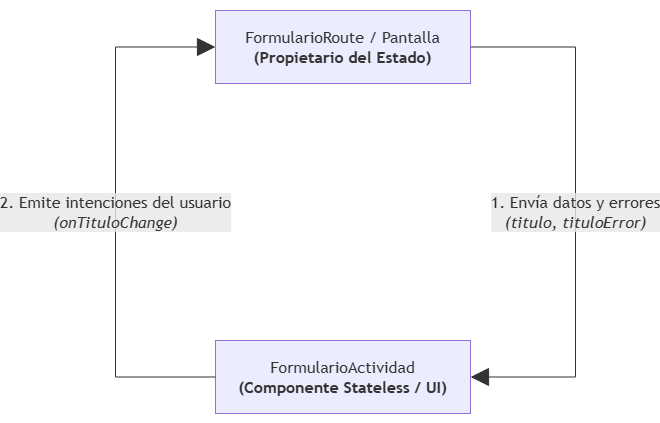

The diagram above was exported from draw.io. Its source (the exported page's mxGraphModel, read from the mxfile embedded in the PNG):
<mxGraphModel dx="1012" dy="563" grid="1" gridSize="10" guides="1" tooltips="1" connect="1" arrows="1" fold="1" page="1" pageScale="1" pageWidth="827" pageHeight="1169" math="0" shadow="0">
  <root>
    <mxCell id="0" />
    <mxCell id="1" parent="0" />
    <UserObject label="" mermaidData="{&#10;  &quot;data&quot;: &quot;graph TD\n    %% Entidades\n    StateOwner[\&quot;FormularioRoute / Pantalla&lt;br/&gt;&lt;b&gt;(Propietario del Estado)&lt;/b&gt;\&quot;]\n    StatelessUI[\&quot;FormularioActividad&lt;br/&gt;&lt;b&gt;(Componente Stateless / UI)&lt;/b&gt;\&quot;]\n\n    %% Flujos de datos y eventos\n    StateOwner --&gt;|\&quot;1. Envía datos y errores&lt;br/&gt;&lt;i&gt;(titulo, tituloError)&lt;/i&gt;\&quot;| StatelessUI\n    StatelessUI --&gt;|\&quot;2. Emite intenciones del usuario&lt;br/&gt;&lt;i&gt;(onTituloChange)&lt;/i&gt;\&quot;| StateOwner&quot;,&#10;  &quot;config&quot;: null&#10;}" id="3exCfJSKIUypy6AWieav-1">
      <mxCell connectable="0" parent="1" style="group;transparentBounds=1;editIcon=1;lockedGroup=0;groupPadding=10;" vertex="1">
        <mxGeometry height="573" width="628" as="geometry" />
      </mxCell>
    </UserObject>
    <UserObject label="FormularioRoute / Pantalla&#10;&lt;b&gt;(Propietario del Estado)&lt;/b&gt;" mermaidId="n:StateOwner" mermaidBaseStyle="html=1;whiteSpace=wrap;strokeWidth=1;fillColor=light-dark(#ECECFF,#1f2020);strokeColor=light-dark(#9370DB,#cccccc);fontColor=light-dark(#333333,#cccccc);fontFamily=Trebuchet MS,Verdana,Arial,sans-serif;fontSize=16;" mermaidBaseValue="FormularioRoute / Pantalla&#10;&lt;b&gt;(Propietario del Estado)&lt;/b&gt;" id="3exCfJSKIUypy6AWieav-2">
      <mxCell parent="3exCfJSKIUypy6AWieav-1" style="html=1;whiteSpace=wrap;strokeWidth=1;fillColor=light-dark(#ECECFF,#1f2020);strokeColor=light-dark(#9370DB,#cccccc);fontColor=light-dark(#333333,#cccccc);fontFamily=Trebuchet MS,Verdana,Arial,sans-serif;fontSize=16;" vertex="1">
        <mxGeometry height="73" width="255" x="360" y="160" as="geometry" />
      </mxCell>
    </UserObject>
    <UserObject label="FormularioActividad&#10;&lt;b&gt;(Componente Stateless / UI)&lt;/b&gt;" mermaidId="n:StatelessUI" mermaidBaseStyle="html=1;whiteSpace=wrap;strokeWidth=1;fillColor=light-dark(#ECECFF,#1f2020);strokeColor=light-dark(#9370DB,#cccccc);fontColor=light-dark(#333333,#cccccc);fontFamily=Trebuchet MS,Verdana,Arial,sans-serif;fontSize=16;" mermaidBaseValue="FormularioActividad&#10;&lt;b&gt;(Componente Stateless / UI)&lt;/b&gt;" id="3exCfJSKIUypy6AWieav-3">
      <mxCell parent="3exCfJSKIUypy6AWieav-1" style="html=1;whiteSpace=wrap;strokeWidth=1;fillColor=light-dark(#ECECFF,#1f2020);strokeColor=light-dark(#9370DB,#cccccc);fontColor=light-dark(#333333,#cccccc);fontFamily=Trebuchet MS,Verdana,Arial,sans-serif;fontSize=16;" vertex="1">
        <mxGeometry height="73" width="255" x="360" y="490" as="geometry" />
      </mxCell>
    </UserObject>
    <UserObject label="1. Envía datos y errores&#10;&lt;i&gt;(titulo, tituloError)&lt;/i&gt;" mermaidId="e:StateOwner-&gt;StatelessUI#0" mermaidBaseStyle="curved=1;startArrow=none;endArrow=block;endSize=7;strokeColor=light-dark(#333333,#cccccc);html=1;fontSize=16;labelBackgroundColor=light-dark(#E8E8E88D,#2a2a2a8D);fontFamily=Trebuchet MS,Verdana,Arial,sans-serif;fontColor=light-dark(#333333,#cccccc);exitX=0.5509803921568628;exitY=1;entryX=0.5483271375464684;entryY=0;curved=1;exitX=0.55;exitY=1;entryX=0.55;entryY=0;" mermaidBaseValue="1. Envía datos y errores&#10;&lt;i&gt;(titulo, tituloError)&lt;/i&gt;" id="3exCfJSKIUypy6AWieav-4">
      <mxCell edge="1" parent="3exCfJSKIUypy6AWieav-1" source="3exCfJSKIUypy6AWieav-2" style="curved=0;startArrow=none;endArrow=block;endSize=16;strokeColor=light-dark(#333333,#cccccc);html=1;fontSize=16;labelBackgroundColor=light-dark(#E8E8E88D,#2a2a2a8D);fontFamily=Trebuchet MS,Verdana,Arial,sans-serif;fontColor=light-dark(#333333,#cccccc);exitX=1;exitY=0.5;entryX=1;entryY=0.5;rounded=0;exitDx=0;exitDy=0;entryDx=0;entryDy=0;" target="3exCfJSKIUypy6AWieav-3">
        <mxGeometry relative="1" as="geometry">
          <mxPoint as="offset" />
          <Array as="points">
            <mxPoint x="720" y="196.5" />
            <mxPoint x="720" y="360" />
            <mxPoint x="720" y="526.5" />
          </Array>
        </mxGeometry>
      </mxCell>
    </UserObject>
    <UserObject label="2. Emite intenciones del usuario&#10;&lt;i&gt;(onTituloChange)&lt;/i&gt;" mermaidId="e:StatelessUI-&gt;StateOwner#0" mermaidBaseStyle="curved=1;startArrow=none;endArrow=block;endSize=7;strokeColor=light-dark(#333333,#cccccc);html=1;fontSize=16;labelBackgroundColor=light-dark(#E8E8E88D,#2a2a2a8D);fontFamily=Trebuchet MS,Verdana,Arial,sans-serif;fontColor=light-dark(#333333,#cccccc);exitX=0.4516728624535316;exitY=0;entryX=0.44901960784313727;entryY=1;curved=1;exitX=0.45;exitY=0;entryX=0.45;entryY=1;" mermaidBaseValue="2. Emite intenciones del usuario&#10;&lt;i&gt;(onTituloChange)&lt;/i&gt;" id="3exCfJSKIUypy6AWieav-5">
      <mxCell edge="1" parent="3exCfJSKIUypy6AWieav-1" source="3exCfJSKIUypy6AWieav-3" style="curved=0;startArrow=none;endArrow=block;endSize=16;strokeColor=light-dark(#333333,#cccccc);html=1;fontSize=16;labelBackgroundColor=light-dark(#E8E8E88D,#2a2a2a8D);fontFamily=Trebuchet MS,Verdana,Arial,sans-serif;fontColor=light-dark(#333333,#cccccc);exitX=0;exitY=0.5;entryX=0;entryY=0.5;rounded=0;entryDx=0;entryDy=0;exitDx=0;exitDy=0;" target="3exCfJSKIUypy6AWieav-2">
        <mxGeometry relative="1" as="geometry">
          <mxPoint as="offset" />
          <Array as="points">
            <mxPoint x="260" y="526.5" />
            <mxPoint x="260" y="360" />
            <mxPoint x="260" y="196.5" />
          </Array>
        </mxGeometry>
      </mxCell>
    </UserObject>
  </root>
</mxGraphModel>